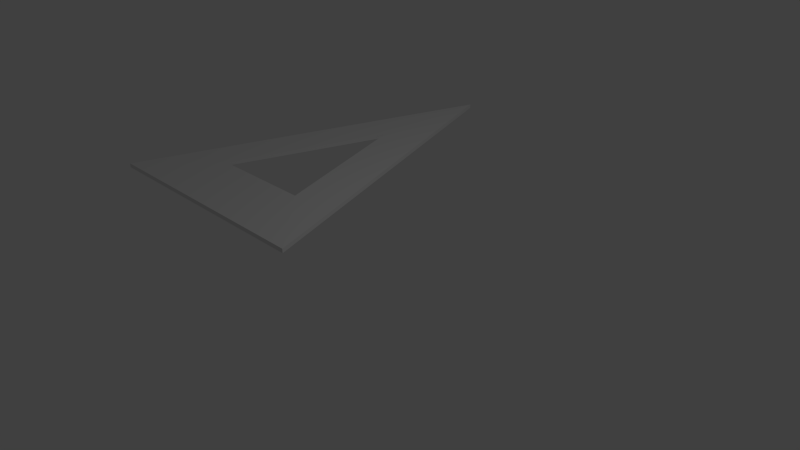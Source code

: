 # Source: PlayerTriangle.blend  (saved by Blender 2.70.0; exported with 4.5.12 LTS)
import bpy
from mathutils import Matrix  # noqa: F401  (used for matrix-valued properties, if any)

bpy.ops.wm.read_factory_settings(use_empty=True)
scene = bpy.context.scene
scene.name = 'Scene'

# ---- collections
col_collection_1 = bpy.data.collections.new('Collection 1'); scene.collection.children.link(col_collection_1)

# ---- materials (node trees are filled in below, after node groups)
mat_material = bpy.data.materials.new('Material')
mat_material.alpha_threshold = 0.0
mat_material.use_transparent_shadow = False
mat_material.roughness = 0.5
mat_material.line_color = (0.0, 0.0, 0.0, 1.0)

# ---- material node trees

# ---- world
world_world = bpy.data.worlds.new('World'); scene.world = world_world
world_world.color = (0.05088, 0.05088, 0.05088)
world_world.use_sun_shadow = False
world_world.sun_shadow_jitter_overblur = 0.0
world_world.cycles.sampling_method = 'MANUAL'
world_world.cycles.sample_map_resolution = 256

# ---- cameras
cam_camera = bpy.data.cameras.new('Camera')
cam_camera.clip_end = 100.0
cam_camera.lens = 35.0
cam_camera.sensor_width = 32.0
cam_camera.sensor_height = 18.0
cam_camera.ortho_scale = 7.314
cam_camera.dof.focus_distance = 0.0
cam_camera.dof.aperture_fstop = 128.0

# ---- lights
light_lamp = bpy.data.lights.new('Lamp', 'POINT')
light_lamp.transmission_factor = 0.0
light_lamp.cutoff_distance = 30.0
light_lamp.energy = 100.0
light_lamp.shadow_buffer_clip_start = 1.001
light_lamp.shadow_soft_size = 0.1
light_lamp.shadow_maximum_resolution = 0.006
light_lamp.use_absolute_resolution = True
light_lamp.cycles.use_multiple_importance_sampling = False

# ---- meshes
me_plane = bpy.data.meshes.new('Plane')
me_plane.from_pydata([(1.0, -1.0, -0.03408), (-2.45, -1.0, -0.03408), (-0.8657, 4.073, -0.03408), (-0.0148, -0.05574, -0.02667), (-1.538, -0.05574, -0.02667), (-0.8211, 2.182, -0.02667), (1.0, -1.0, -0.08972), (-2.45, -1.0, -0.08972), (-0.8657, 4.073, -0.08972), (-0.0148, -0.05573, -0.07675), (-1.538, -0.05573, -0.07675), (-0.8211, 2.182, -0.07675)], [], [(1, 4, 3, 0), (0, 3, 5, 2), (2, 5, 4, 1), (7, 6, 9, 10), (6, 8, 11, 9), (8, 7, 10, 11), (4, 5, 11, 10), (0, 2, 8, 6), (5, 3, 9, 11), (1, 0, 6, 7), (3, 4, 10, 9), (2, 1, 7, 8)])
_uv = me_plane.uv_layers.new(name='UVMap')
_uv.uv.foreach_set('vector', [0.474, 0.7642, 0.6042, 0.6222, 0.8215, 0.6222, 0.9662, 0.7642, 0.9662, 0.7642, 0.8215, 0.6222, 0.7064, 0.2858, 0.7001, 0.001503, 0.7001, 0.001503, 0.7064, 0.2858, 0.6042, 0.6222, 0.474, 0.7642, 0.4712, 0.8005, 0.001426, 0.6458, 0.1798, 0.5558, 0.3871, 0.6241, 0.001426, 0.6458, 0.4712, 0.001503, 0.3847, 0.2708, 0.1798, 0.5558, 0.4712, 0.001503, 0.4712, 0.8005, 0.3871, 0.6241, 0.3847, 0.2708, 0.987, 0.6452, 0.987, 0.9985, 0.9798, 0.9985, 0.9798, 0.6452, 0.9878, 0.001503, 0.9878, 0.6422, 0.9798, 0.6422, 0.9798, 0.001504, 0.997, 0.6452, 0.997, 0.9302, 0.9898, 0.9302, 0.9898, 0.6452, 0.9986, 0.001503, 0.9986, 0.5203, 0.9906, 0.5203, 0.9906, 0.001503, 0.474, 0.9962, 0.474, 0.7672, 0.4812, 0.7672, 0.4812, 0.9962, 0.977, 0.001504, 0.977, 0.8005, 0.9691, 0.8005, 0.9691, 0.001503])
_ca = me_plane.color_attributes.new('Col', 'BYTE_COLOR', 'CORNER')
_ca.data.foreach_set('color', [0.03071, 1.0, 0.0, 1.0, 0.0, 0.0, 0.0, 1.0, 0.0, 0.0, 0.0, 1.0, 0.03071, 1.0, 0.0, 1.0, 0.03071, 1.0, 0.0, 1.0, 0.0, 0.0, 0.0, 1.0, 0.0, 0.0, 0.0, 1.0, 0.03071, 1.0, 0.0, 1.0, 0.03071, 1.0, 0.0, 1.0, 0.0, 0.0, 0.0, 1.0, 0.0, 0.0, 0.0, 1.0, 0.03071, 1.0, 0.0, 1.0, 0.03071, 1.0, 0.0, 1.0, 0.03071, 1.0, 0.0, 1.0, 1.0, 0.9473, 0.9734, 1.0, 1.0, 0.9473, 0.9734, 1.0, 0.03071, 1.0, 0.0, 1.0, 0.03071, 1.0, 0.0, 1.0, 1.0, 0.9911, 0.9911, 1.0, 1.0, 0.9473, 0.9734, 1.0, 0.03071, 1.0, 0.0, 1.0, 0.03071, 1.0, 0.0, 1.0, 1.0, 0.9473, 0.9734, 1.0, 1.0, 0.9911, 0.9911, 1.0, 0.0006071, 0.0006071, 0.0006071, 1.0, 0.0, 0.0, 0.0, 1.0, 0.6654, 0.6654, 0.6654, 1.0, 0.9911, 0.9387, 0.9647, 1.0, 0.07036, 1.0, 0.0, 1.0, 0.07036, 1.0, 0.0, 1.0, 0.07036, 1.0, 0.0, 1.0, 0.07036, 1.0, 0.0, 1.0, 0.0, 0.0, 0.0, 1.0, 0.0003035, 0.0003035, 0.0003035, 1.0, 0.8714, 0.8228, 0.8469, 1.0, 0.9911, 0.9823, 0.9911, 1.0, 0.05613, 0.5841, 0.0, 1.0, 0.07036, 1.0, 0.0, 1.0, 0.07036, 1.0, 0.0, 1.0, 0.05613, 0.5841, 0.0, 1.0, 0.0003035, 0.0003035, 0.0003035, 1.0, 0.0006071, 0.0006071, 0.0006071, 1.0, 0.9911, 0.9473, 0.9734, 1.0, 0.9911, 0.9387, 0.9647, 1.0, 0.07036, 0.9911, 0.0003035, 1.0, 0.07036, 1.0, 0.0, 1.0, 0.07036, 1.0, 0.0, 1.0, 0.07036, 1.0, 0.0, 1.0])
me_plane.materials.append(mat_material)
me_plane.use_remesh_preserve_volume = False
me_plane.use_remesh_preserve_attributes = False
me_plane.use_mirror_vertex_groups = False
me_plane.update()

# ---- objects
ob_plane = bpy.data.objects.new('Plane', me_plane)
ob_lamp = bpy.data.objects.new('Lamp', light_lamp)
ob_camera = bpy.data.objects.new('Camera', cam_camera)

# ---- transforms, parenting, visibility, modifiers, constraints
ob_plane.location = (-0.6072, -0.6682, 0.8821)
ob_plane.lineart.crease_threshold = 0.0
ob_lamp.location = (4.076, 1.005, 5.904)
ob_lamp.rotation_euler = (0.6503, 0.05522, 1.866)
ob_lamp.lock_rotations_4d = False
ob_lamp.empty_display_type = 'ARROWS'
ob_lamp.color = (0.0, 0.0, 0.0, 0.0)
ob_lamp.lineart.crease_threshold = 0.0
ob_camera.location = (7.481, -6.508, 5.344)
ob_camera.rotation_euler = (1.109, 0.01082, 0.8149)
ob_camera.lock_rotations_4d = False
ob_camera.empty_display_type = 'ARROWS'
ob_camera.color = (0.0, 0.0, 0.0, 0.0)
ob_camera.display_type = 'WIRE'
ob_camera.lineart.crease_threshold = 0.0

# ---- collection membership
col_collection_1.objects.link(ob_plane)
col_collection_1.objects.link(ob_lamp)
col_collection_1.objects.link(ob_camera)

# ---- scene / render settings (as saved in the file)
scene.camera = ob_camera
scene.frame_start = 1; scene.frame_end = 250; scene.frame_set(1)
scene.render.engine = 'BLENDER_EEVEE_NEXT'
scene.render.image_settings.color_mode = 'RGB'
scene.render.image_settings.compression = 90
scene.render.resolution_percentage = 50
scene.render.dither_intensity = 0.0
scene.cycles.use_denoising = False
scene.cycles.samples = 10
scene.cycles.sampling_pattern = 'TABULATED_SOBOL'
scene.cycles.light_sampling_threshold = 0.0
scene.cycles.use_adaptive_sampling = False
scene.cycles.use_light_tree = False
scene.cycles.blur_glossy = 0.0
scene.cycles.volume_bounces = 1
scene.cycles.pixel_filter_type = 'GAUSSIAN'
scene.cycles.sample_clamp_indirect = 0.0
scene.view_settings.view_transform = 'Standard'
bpy.context.view_layer.update()
